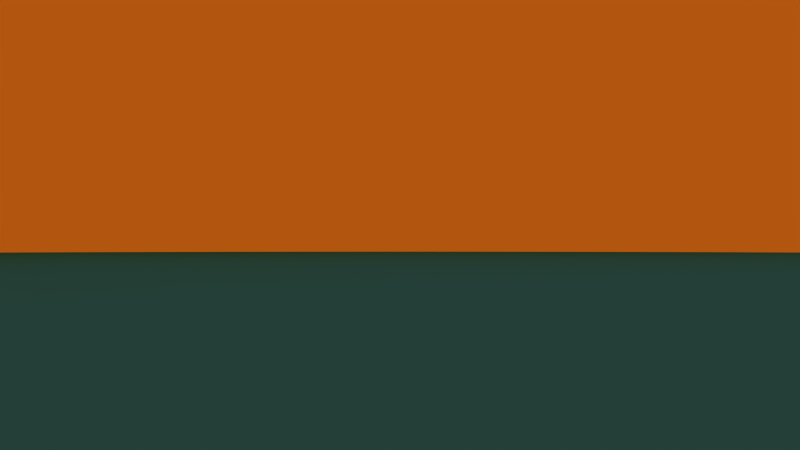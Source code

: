 # Source: MaslankaSzymon.blend  (saved by Blender 2.64.0; exported with 4.5.12 LTS)
import bpy
from mathutils import Matrix  # noqa: F401  (used for matrix-valued properties, if any)

bpy.ops.wm.read_factory_settings(use_empty=True)
scene = bpy.context.scene
scene.name = 'Scene'

# ---- collections
col_collection_1 = bpy.data.collections.new('Collection 1'); scene.collection.children.link(col_collection_1)

# ---- materials (node trees are filled in below, after node groups)
mat_material_001 = bpy.data.materials.new('Material.001')
mat_material_001.alpha_threshold = 0.0
mat_material_001.use_transparent_shadow = False
mat_material_001.diffuse_color = (0.02768, 0.2733, 0.5071, 1.0)
mat_material_001.roughness = 0.5
mat_material_001.line_color = (0.0, 0.0, 0.0, 1.0)

# ---- material node trees

# ---- world
world_world = bpy.data.worlds.new('World'); scene.world = world_world
world_world.color = (0.448, 0.09231, 0.004921)
world_world.use_sun_shadow = False
world_world.sun_shadow_jitter_overblur = 0.0
world_world.cycles.sampling_method = 'MANUAL'
world_world.cycles.sample_map_resolution = 256

# ---- cameras
cam_camera = bpy.data.cameras.new('Camera')
cam_camera.clip_end = 100.0
cam_camera.lens = 34.7
cam_camera.sensor_width = 32.0
cam_camera.sensor_height = 18.0
cam_camera.ortho_scale = 7.314
cam_camera.shift_x = 0.01
cam_camera.shift_y = 0.1
cam_camera.dof.focus_distance = 0.0
cam_camera.dof.aperture_fstop = 128.0

# ---- lights
light_spot_002 = bpy.data.lights.new('Spot.002', 'SPOT')
light_spot_002.color = (1.0, 0.1431, 0.002492)
light_spot_002.transmission_factor = 0.0
light_spot_002.energy = 1000.0
light_spot_002.shadow_buffer_clip_start = 0.5
light_spot_002.shadow_soft_size = 1.0
light_spot_002.shadow_maximum_resolution = 0.006
light_spot_002.use_absolute_resolution = True
light_spot_002.spot_blend = 1.0
light_spot_002.spot_size = 0.4861
light_spot_002.cycles.use_multiple_importance_sampling = False
light_spot = bpy.data.lights.new('Spot', 'SUN')
light_spot.color = (1.0, 0.1431, 0.002492)
light_spot.transmission_factor = 0.0
light_spot.angle = 1.571
light_spot.energy = 1.98
light_spot.shadow_buffer_clip_start = 0.5
light_spot.shadow_soft_size = 1.0
light_spot.shadow_cascade_max_distance = 1000.0
light_spot.cycles.use_multiple_importance_sampling = False
light_lamp = bpy.data.lights.new('Lamp', 'POINT')
light_lamp.transmission_factor = 0.0
light_lamp.cutoff_distance = 30.0
light_lamp.energy = 100.0
light_lamp.shadow_buffer_clip_start = 1.001
light_lamp.shadow_soft_size = 1.0
light_lamp.shadow_maximum_resolution = 0.006
light_lamp.use_absolute_resolution = True
light_lamp.cycles.use_multiple_importance_sampling = False

# ---- meshes
me_circle = bpy.data.meshes.new('Circle')
me_circle.from_pydata([(0.0, 0.0, 0.0), (0.0, 1.0, 0.0), (-0.1951, 0.9808, 0.0), (-0.3827, 0.9239, 0.0), (-0.5556, 0.8315, 0.0), (-0.7071, 0.7071, 0.0), (-0.8315, 0.5556, 0.0), (-0.9239, 0.3827, 0.0), (-0.9808, 0.1951, 0.0), (-1.0, 7.55e-08, 0.0), (-0.9808, -0.1951, 0.0), (-0.9239, -0.3827, 0.0), (-0.8315, -0.5556, 0.0), (-0.7071, -0.7071, 0.0), (-0.5556, -0.8315, 0.0), (-0.3827, -0.9239, 0.0), (-0.1951, -0.9808, 0.0), (3.258e-07, -1.0, 0.0), (0.1951, -0.9808, 0.0), (0.3827, -0.9239, 0.0), (0.5556, -0.8315, 0.0), (0.7071, -0.7071, 0.0), (0.8315, -0.5556, 0.0), (0.9239, -0.3827, 0.0), (0.9808, -0.1951, 0.0), (1.0, 9.656e-07, 0.0), (0.9808, 0.1951, 0.0), (0.9239, 0.3827, 0.0), (0.8315, 0.5556, 0.0), (0.7071, 0.7071, 0.0), (0.5556, 0.8315, 0.0), (0.3827, 0.9239, 0.0), (0.1951, 0.9808, 0.0)], [], [(0, 1, 2), (0, 2, 3), (0, 3, 4), (0, 4, 5), (0, 5, 6), (0, 6, 7), (0, 7, 8), (0, 8, 9), (0, 9, 10), (0, 10, 11), (0, 11, 12), (0, 12, 13), (0, 13, 14), (0, 14, 15), (0, 15, 16), (0, 16, 17), (0, 17, 18), (0, 18, 19), (0, 19, 20), (0, 20, 21), (0, 21, 22), (0, 22, 23), (0, 23, 24), (0, 24, 25), (0, 25, 26), (0, 26, 27), (0, 27, 28), (0, 28, 29), (0, 29, 30), (0, 30, 31), (0, 31, 32), (0, 32, 1)])
me_circle.materials.append(mat_material_001)
me_circle.use_remesh_preserve_volume = False
me_circle.use_remesh_preserve_attributes = False
me_circle.use_mirror_vertex_groups = False
me_circle.update()

# ---- objects
ob_spot_001 = bpy.data.objects.new('Spot.001', light_spot_002)
ob_spot = bpy.data.objects.new('Spot', light_spot)
ob_circle = bpy.data.objects.new('Circle', me_circle)
ob_lamp = bpy.data.objects.new('Lamp', light_lamp)
ob_camera = bpy.data.objects.new('Camera', cam_camera)

# ---- transforms, parenting, visibility, modifiers, constraints
ob_spot_001.location = (-4.853, 0.05265, 0.2227)
ob_spot_001.rotation_euler = (-1.353, -1.553, 1.361)
ob_spot_001.lineart.crease_threshold = 0.0
ob_spot.location = (-4.853, 0.05265, 0.2227)
ob_spot.rotation_euler = (-1.353, -1.553, 1.362)
ob_spot.lineart.crease_threshold = 0.0
ob_circle.location = (-0.1263, -0.2676, 0.141)
ob_circle.scale = (4.702, 4.702, 4.702)
ob_circle.lineart.crease_threshold = 0.0
ob_lamp.location = (4.076, 1.005, 5.904)
ob_lamp.rotation_euler = (0.6503, 0.05522, 1.866)
ob_lamp.lock_rotations_4d = False
ob_lamp.empty_display_type = 'ARROWS'
ob_lamp.color = (0.0, 0.0, 0.0, 0.0)
ob_lamp.lineart.crease_threshold = 0.0
ob_camera.location = (4.227, 0.1273, 0.1855)
ob_camera.rotation_euler = (4.646, 3.141, -1.567)
ob_camera.lock_rotations_4d = False
ob_camera.empty_display_type = 'ARROWS'
ob_camera.color = (0.0, 0.0, 0.0, 0.0)
ob_camera.display_type = 'WIRE'
ob_camera.lineart.crease_threshold = 0.0

# ---- collection membership
col_collection_1.objects.link(ob_spot_001)
col_collection_1.objects.link(ob_spot)
col_collection_1.objects.link(ob_circle)
col_collection_1.objects.link(ob_lamp)
col_collection_1.objects.link(ob_camera)

# ---- scene / render settings (as saved in the file)
scene.camera = ob_camera
scene.frame_start = 1; scene.frame_end = 250; scene.frame_set(1)
scene.render.engine = 'BLENDER_EEVEE_NEXT'
scene.render.image_settings.color_mode = 'RGB'
scene.render.image_settings.compression = 90
scene.render.dither_intensity = 0.0
scene.render.bake_margin = 2
scene.render.bake_bias = 0.0
scene.cycles.use_denoising = False
scene.cycles.samples = 10
scene.cycles.sampling_pattern = 'TABULATED_SOBOL'
scene.cycles.light_sampling_threshold = 0.0
scene.cycles.use_adaptive_sampling = False
scene.cycles.use_light_tree = False
scene.cycles.blur_glossy = 0.0
scene.cycles.volume_bounces = 1
scene.cycles.pixel_filter_type = 'GAUSSIAN'
scene.cycles.sample_clamp_indirect = 0.0
scene.view_settings.view_transform = 'Standard'
bpy.context.view_layer.update()

